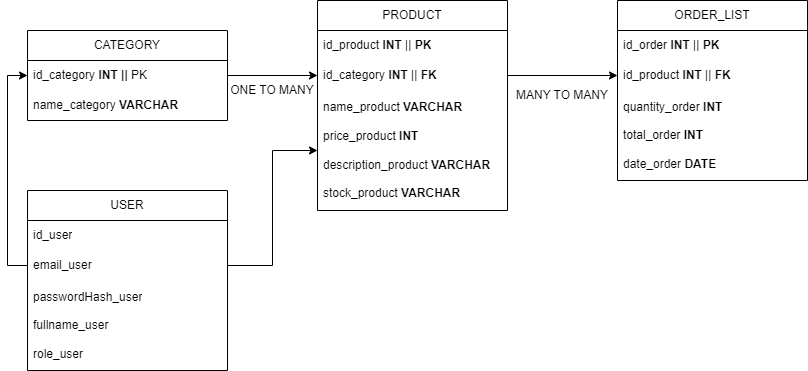

The diagram above was exported from draw.io. Its source (the exported page's mxGraphModel, read from the mxfile embedded in the PNG):
<mxGraphModel dx="1434" dy="788" grid="1" gridSize="10" guides="1" tooltips="1" connect="1" arrows="1" fold="1" page="1" pageScale="1" pageWidth="850" pageHeight="1100" math="0" shadow="0">
  <root>
    <mxCell id="0" />
    <mxCell id="1" parent="0" />
    <mxCell id="1QYzLPJcavGfhEQ3Ur7v-1" value="CATEGORY" style="swimlane;fontStyle=0;childLayout=stackLayout;horizontal=1;startSize=30;horizontalStack=0;resizeParent=1;resizeParentMax=0;resizeLast=0;collapsible=1;marginBottom=0;whiteSpace=wrap;html=1;" parent="1" vertex="1">
      <mxGeometry x="70" y="160" width="200" height="90" as="geometry" />
    </mxCell>
    <mxCell id="1QYzLPJcavGfhEQ3Ur7v-2" value="id_category &lt;b&gt;INT || &lt;/b&gt;PK" style="text;strokeColor=none;fillColor=none;align=left;verticalAlign=middle;spacingLeft=4;spacingRight=4;overflow=hidden;points=[[0,0.5],[1,0.5]];portConstraint=eastwest;rotatable=0;whiteSpace=wrap;html=1;" parent="1QYzLPJcavGfhEQ3Ur7v-1" vertex="1">
      <mxGeometry y="30" width="200" height="30" as="geometry" />
    </mxCell>
    <mxCell id="1QYzLPJcavGfhEQ3Ur7v-3" value="name_category &lt;b&gt;VARCHAR&lt;/b&gt;" style="text;strokeColor=none;fillColor=none;align=left;verticalAlign=middle;spacingLeft=4;spacingRight=4;overflow=hidden;points=[[0,0.5],[1,0.5]];portConstraint=eastwest;rotatable=0;whiteSpace=wrap;html=1;" parent="1QYzLPJcavGfhEQ3Ur7v-1" vertex="1">
      <mxGeometry y="60" width="200" height="30" as="geometry" />
    </mxCell>
    <mxCell id="1QYzLPJcavGfhEQ3Ur7v-5" value="PRODUCT" style="swimlane;fontStyle=0;childLayout=stackLayout;horizontal=1;startSize=30;horizontalStack=0;resizeParent=1;resizeParentMax=0;resizeLast=0;collapsible=1;marginBottom=0;whiteSpace=wrap;html=1;" parent="1" vertex="1">
      <mxGeometry x="360" y="130" width="190" height="210" as="geometry" />
    </mxCell>
    <mxCell id="1QYzLPJcavGfhEQ3Ur7v-6" value="id_product &lt;b&gt;INT &lt;/b&gt;|| &lt;b&gt;PK&lt;/b&gt;" style="text;strokeColor=none;fillColor=none;align=left;verticalAlign=middle;spacingLeft=4;spacingRight=4;overflow=hidden;points=[[0,0.5],[1,0.5]];portConstraint=eastwest;rotatable=0;whiteSpace=wrap;html=1;" parent="1QYzLPJcavGfhEQ3Ur7v-5" vertex="1">
      <mxGeometry y="30" width="190" height="30" as="geometry" />
    </mxCell>
    <mxCell id="1QYzLPJcavGfhEQ3Ur7v-7" value="id_category &lt;b&gt;INT &lt;/b&gt;|| &lt;b&gt;FK&lt;/b&gt;" style="text;strokeColor=none;fillColor=none;align=left;verticalAlign=middle;spacingLeft=4;spacingRight=4;overflow=hidden;points=[[0,0.5],[1,0.5]];portConstraint=eastwest;rotatable=0;whiteSpace=wrap;html=1;" parent="1QYzLPJcavGfhEQ3Ur7v-5" vertex="1">
      <mxGeometry y="60" width="190" height="30" as="geometry" />
    </mxCell>
    <mxCell id="1QYzLPJcavGfhEQ3Ur7v-8" value="name_product&amp;nbsp;&lt;b&gt;VARCHAR&lt;br&gt;&lt;br&gt;&lt;/b&gt;price_product&amp;nbsp;&lt;b&gt;INT&lt;/b&gt;&lt;br&gt;&lt;br&gt;description_product&amp;nbsp;&lt;b&gt;VARCHAR&lt;br&gt;&lt;/b&gt;&lt;br&gt;stock_product&amp;nbsp;&lt;b&gt;VARCHAR&lt;/b&gt;&lt;b&gt;&lt;br&gt;&lt;/b&gt;" style="text;strokeColor=none;fillColor=none;align=left;verticalAlign=middle;spacingLeft=4;spacingRight=4;overflow=hidden;points=[[0,0.5],[1,0.5]];portConstraint=eastwest;rotatable=0;whiteSpace=wrap;html=1;" parent="1QYzLPJcavGfhEQ3Ur7v-5" vertex="1">
      <mxGeometry y="90" width="190" height="120" as="geometry" />
    </mxCell>
    <mxCell id="1QYzLPJcavGfhEQ3Ur7v-11" style="edgeStyle=orthogonalEdgeStyle;rounded=0;orthogonalLoop=1;jettySize=auto;html=1;entryX=0;entryY=0.5;entryDx=0;entryDy=0;" parent="1" source="1QYzLPJcavGfhEQ3Ur7v-2" target="1QYzLPJcavGfhEQ3Ur7v-7" edge="1">
      <mxGeometry relative="1" as="geometry" />
    </mxCell>
    <mxCell id="1QYzLPJcavGfhEQ3Ur7v-12" value="ORDER_LIST" style="swimlane;fontStyle=0;childLayout=stackLayout;horizontal=1;startSize=30;horizontalStack=0;resizeParent=1;resizeParentMax=0;resizeLast=0;collapsible=1;marginBottom=0;whiteSpace=wrap;html=1;" parent="1" vertex="1">
      <mxGeometry x="660" y="130" width="190" height="180" as="geometry" />
    </mxCell>
    <mxCell id="1QYzLPJcavGfhEQ3Ur7v-13" value="id_order&amp;nbsp;&lt;b&gt;INT &lt;/b&gt;|| &lt;b&gt;PK&lt;/b&gt;" style="text;strokeColor=none;fillColor=none;align=left;verticalAlign=middle;spacingLeft=4;spacingRight=4;overflow=hidden;points=[[0,0.5],[1,0.5]];portConstraint=eastwest;rotatable=0;whiteSpace=wrap;html=1;" parent="1QYzLPJcavGfhEQ3Ur7v-12" vertex="1">
      <mxGeometry y="30" width="190" height="30" as="geometry" />
    </mxCell>
    <mxCell id="1QYzLPJcavGfhEQ3Ur7v-14" value="id_product&amp;nbsp;&lt;b&gt;INT &lt;/b&gt;|| &lt;b&gt;FK&lt;/b&gt;" style="text;strokeColor=none;fillColor=none;align=left;verticalAlign=middle;spacingLeft=4;spacingRight=4;overflow=hidden;points=[[0,0.5],[1,0.5]];portConstraint=eastwest;rotatable=0;whiteSpace=wrap;html=1;" parent="1QYzLPJcavGfhEQ3Ur7v-12" vertex="1">
      <mxGeometry y="60" width="190" height="30" as="geometry" />
    </mxCell>
    <mxCell id="1QYzLPJcavGfhEQ3Ur7v-15" value="quantity_order&amp;nbsp;&lt;b&gt;INT&lt;br&gt;&lt;br&gt;&lt;/b&gt;total_order&amp;nbsp;&lt;b&gt;INT&lt;/b&gt;&lt;br&gt;&lt;br&gt;date_order &lt;b&gt;DATE&lt;/b&gt;&lt;b&gt;&lt;br&gt;&lt;/b&gt;" style="text;strokeColor=none;fillColor=none;align=left;verticalAlign=middle;spacingLeft=4;spacingRight=4;overflow=hidden;points=[[0,0.5],[1,0.5]];portConstraint=eastwest;rotatable=0;whiteSpace=wrap;html=1;" parent="1QYzLPJcavGfhEQ3Ur7v-12" vertex="1">
      <mxGeometry y="90" width="190" height="90" as="geometry" />
    </mxCell>
    <mxCell id="1QYzLPJcavGfhEQ3Ur7v-16" style="edgeStyle=orthogonalEdgeStyle;rounded=0;orthogonalLoop=1;jettySize=auto;html=1;entryX=0;entryY=0.5;entryDx=0;entryDy=0;" parent="1" source="1QYzLPJcavGfhEQ3Ur7v-7" target="1QYzLPJcavGfhEQ3Ur7v-14" edge="1">
      <mxGeometry relative="1" as="geometry" />
    </mxCell>
    <mxCell id="SERmBuxLPe0mMxa_le8K-2" value="ONE TO MANY" style="text;html=1;strokeColor=none;fillColor=none;align=center;verticalAlign=middle;whiteSpace=wrap;rounded=0;" parent="1" vertex="1">
      <mxGeometry x="240" y="205" width="150" height="30" as="geometry" />
    </mxCell>
    <mxCell id="SERmBuxLPe0mMxa_le8K-3" value="MANY TO MANY" style="text;html=1;strokeColor=none;fillColor=none;align=center;verticalAlign=middle;whiteSpace=wrap;rounded=0;" parent="1" vertex="1">
      <mxGeometry x="530" y="210" width="150" height="30" as="geometry" />
    </mxCell>
    <mxCell id="yX3Todx50o6VDlp7m0nP-1" value="USER" style="swimlane;fontStyle=0;childLayout=stackLayout;horizontal=1;startSize=30;horizontalStack=0;resizeParent=1;resizeParentMax=0;resizeLast=0;collapsible=1;marginBottom=0;whiteSpace=wrap;html=1;" vertex="1" parent="1">
      <mxGeometry x="70" y="320" width="200" height="180" as="geometry" />
    </mxCell>
    <mxCell id="yX3Todx50o6VDlp7m0nP-2" value="id_user" style="text;strokeColor=none;fillColor=none;align=left;verticalAlign=middle;spacingLeft=4;spacingRight=4;overflow=hidden;points=[[0,0.5],[1,0.5]];portConstraint=eastwest;rotatable=0;whiteSpace=wrap;html=1;" vertex="1" parent="yX3Todx50o6VDlp7m0nP-1">
      <mxGeometry y="30" width="200" height="30" as="geometry" />
    </mxCell>
    <mxCell id="yX3Todx50o6VDlp7m0nP-3" value="email_user" style="text;strokeColor=none;fillColor=none;align=left;verticalAlign=middle;spacingLeft=4;spacingRight=4;overflow=hidden;points=[[0,0.5],[1,0.5]];portConstraint=eastwest;rotatable=0;whiteSpace=wrap;html=1;" vertex="1" parent="yX3Todx50o6VDlp7m0nP-1">
      <mxGeometry y="60" width="200" height="30" as="geometry" />
    </mxCell>
    <mxCell id="yX3Todx50o6VDlp7m0nP-4" value="passwordHash_user&lt;br&gt;&lt;br&gt;fullname_user&lt;br&gt;&lt;br&gt;role_user" style="text;strokeColor=none;fillColor=none;align=left;verticalAlign=middle;spacingLeft=4;spacingRight=4;overflow=hidden;points=[[0,0.5],[1,0.5]];portConstraint=eastwest;rotatable=0;whiteSpace=wrap;html=1;" vertex="1" parent="yX3Todx50o6VDlp7m0nP-1">
      <mxGeometry y="90" width="200" height="90" as="geometry" />
    </mxCell>
    <mxCell id="yX3Todx50o6VDlp7m0nP-11" style="edgeStyle=orthogonalEdgeStyle;rounded=0;orthogonalLoop=1;jettySize=auto;html=1;" edge="1" parent="1" source="yX3Todx50o6VDlp7m0nP-3" target="1QYzLPJcavGfhEQ3Ur7v-8">
      <mxGeometry relative="1" as="geometry" />
    </mxCell>
    <mxCell id="yX3Todx50o6VDlp7m0nP-12" style="edgeStyle=orthogonalEdgeStyle;rounded=0;orthogonalLoop=1;jettySize=auto;html=1;entryX=0;entryY=0.5;entryDx=0;entryDy=0;" edge="1" parent="1" source="yX3Todx50o6VDlp7m0nP-3" target="1QYzLPJcavGfhEQ3Ur7v-2">
      <mxGeometry relative="1" as="geometry" />
    </mxCell>
  </root>
</mxGraphModel>